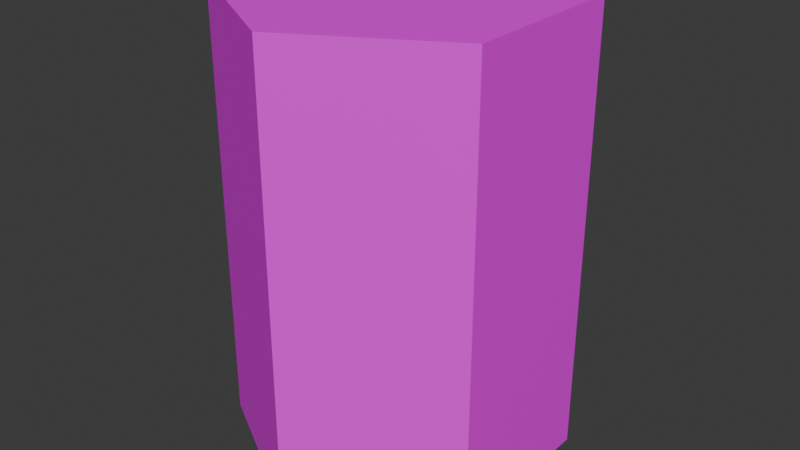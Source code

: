 # Source: barrel-1.blend  (saved by Blender 4.1.24; exported with 4.5.12 LTS)
import bpy
from mathutils import Matrix  # noqa: F401  (used for matrix-valued properties, if any)

bpy.ops.wm.read_factory_settings(use_empty=True)
scene = bpy.context.scene
scene.name = 'Scene'

# ---- collections
col_collection = bpy.data.collections.new('Collection'); scene.collection.children.link(col_collection)

# ---- images (referenced by path relative to the original .blend; pixels are not part of the script)
import os
ASSET_DIR = os.environ.get("B2B_ASSET_DIR", "")  # directory of the original .blend (textures are referenced by path, not embedded)
HERE = os.path.dirname(os.path.abspath(__file__))  # packed textures are extracted next to this script under _unpacked/

def load_image(name, relpath, width, height, colorspace="sRGB"):
    """Load a texture the original file referenced (path relative to the .blend, or extracted next to this script)."""
    p = next((c for c in (os.path.join(HERE, relpath), os.path.join(ASSET_DIR, relpath)) if relpath and os.path.exists(c)), "")
    if p:
        img = bpy.data.images.load(p, check_existing=True)
        img.name = name
    else:  # same state as the original file: an image datablock whose file is absent (Cycles renders it pink)
        img = bpy.data.images.new(name, width, height)
        img.source = "FILE"
        img.filepath = "//" + (relpath or name)
    img.colorspace_settings.name = colorspace
    return img
img_texture_1_png = load_image('texture-1.png', 'texture-1.png', 1024, 1024, 'sRGB')

# ---- materials (node trees are filled in below, after node groups)
mat_material_001 = bpy.data.materials.new('Material.001')
mat_material_001.use_transparent_shadow = False

# ---- material node trees
mat_material_001.use_nodes = True; mat_material_001.node_tree.nodes.clear()
_N = mat_material_001.node_tree.nodes; _L = mat_material_001.node_tree.links
n0 = _N.new('ShaderNodeBsdfPrincipled'); n0.name = 'Principled BSDF'; n0.location = (10, 300)
n1 = _N.new('ShaderNodeOutputMaterial'); n1.name = 'Material Output'; n1.location = (300, 300)
n2 = _N.new('ShaderNodeTexImage'); n2.name = 'Image Texture'; n2.location = (-314, 245)
n2.image = img_texture_1_png
n2.interpolation = 'Closest'
_L.new(n0.outputs[0], n1.inputs[0])
_L.new(n2.outputs[0], n0.inputs[0])
n1.is_active_output = True

# ---- world
world_world = bpy.data.worlds.new('World'); scene.world = world_world
world_world.use_nodes = True; world_world.node_tree.nodes.clear()
_N = world_world.node_tree.nodes; _L = world_world.node_tree.links
n0 = _N.new('ShaderNodeOutputWorld'); n0.name = 'World Output'; n0.location = (300, 300)
n1 = _N.new('ShaderNodeBackground'); n1.name = 'Background'; n1.location = (10, 300)
n1.inputs[0].default_value = (0.05088, 0.05088, 0.05088, 1.0)
_L.new(n1.outputs[0], n0.inputs[0])
n0.is_active_output = True
world_world.color = (0.05088, 0.05088, 0.05088)
world_world.use_sun_shadow = False
world_world.sun_shadow_jitter_overblur = 0.0

# ---- meshes
me_cylinder = bpy.data.meshes.new('Cylinder')
me_cylinder.from_pydata([(0.0, 0.3, -0.4), (0.0, 0.3, 0.4), (0.2598, 0.15, -0.4), (0.2598, 0.15, 0.4), (0.2598, -0.15, -0.4), (0.2598, -0.15, 0.4), (0.0, -0.3, -0.4), (0.0, -0.3, 0.4), (-0.2598, -0.15, -0.4), (-0.2598, -0.15, 0.4), (-0.2598, 0.15, -0.4), (-0.2598, 0.15, 0.4)], [], [(0, 1, 3, 2), (2, 3, 5, 4), (4, 5, 7, 6), (6, 7, 9, 8), (3, 1, 11, 9, 7, 5), (8, 9, 11, 10), (10, 11, 1, 0), (0, 2, 4, 6, 8, 10)])
_uv = me_cylinder.uv_layers.new(name='UVMap')
_uv.uv.foreach_set('vector', [1.0, 0.3381, 1.0, 0.9978, 0.00524, 0.9978, 0.00524, 0.3381, 0.996, 0.3381, 0.996, 0.9978, 0.002026, 0.9978, 0.002026, 0.3381, 0.9956, 0.3381, 0.9956, 0.9978, 0.008758, 0.9978, 0.008758, 0.3381, 0.9957, 0.3381, 0.9957, 0.9978, 0.009464, 0.9978, 0.009464, 0.3381, 0.999, 0.2508, 0.5042, 0.3342, 0.009464, 0.2508, 0.009464, 0.08388, 0.5042, 0.0004461, 0.999, 0.08388, 0.9967, 0.3381, 0.9967, 0.9978, 0.01107, 0.9978, 0.01107, 0.3381, 0.996, 0.3381, 0.996, 0.9978, 0.006648, 0.9978, 0.006648, 0.3381, 0.5051, 0.3333, 1.003, 0.2498, 1.003, 0.0828, 0.5051, -0.0006858, 0.007578, 0.0828, 0.007578, 0.2498])
me_cylinder.materials.append(mat_material_001)
me_cylinder.update()

# ---- objects
ob_cylinder = bpy.data.objects.new('Cylinder', me_cylinder)

# ---- transforms, parenting, visibility, modifiers, constraints
ob_cylinder.location = (0.0, 0.0, 0.0)

# ---- collection membership
col_collection.objects.link(ob_cylinder)

# ---- scene / render settings (as saved in the file)
scene.frame_start = 1; scene.frame_end = 250; scene.frame_set(1)
scene.render.engine = 'BLENDER_EEVEE_NEXT'
scene.cycles.sampling_pattern = 'TABULATED_SOBOL'
scene.eevee.ray_tracing_options.trace_max_roughness = 0.0
bpy.context.view_layer.update()

# ---- added for rendering (the .blend has no active camera and no usable light): camera, sun
cam_auto = bpy.data.cameras.new('AutoCamera')
cam_auto.lens = 50.0
cam_auto.sensor_width = 36.0
cam_auto.clip_end = 1000.0
ob_auto_camera = bpy.data.objects.new('AutoCamera', cam_auto)
scene.collection.objects.link(ob_auto_camera)
ob_auto_camera.location = (1.04268, -1.25121, 0.83414)
ob_auto_camera.rotation_euler = (1.09748, -7.21219e-08, 0.694738)
scene.camera = ob_auto_camera
light_auto_sun = bpy.data.lights.new('AutoSun', 'SUN')
light_auto_sun.energy = 3.0
light_auto_sun.angle = 0.0523599
ob_auto_sun = bpy.data.objects.new('AutoSun', light_auto_sun)
scene.collection.objects.link(ob_auto_sun)
ob_auto_sun.rotation_euler = (0.872665, 0.174533, 0.523599)
bpy.context.view_layer.update()

